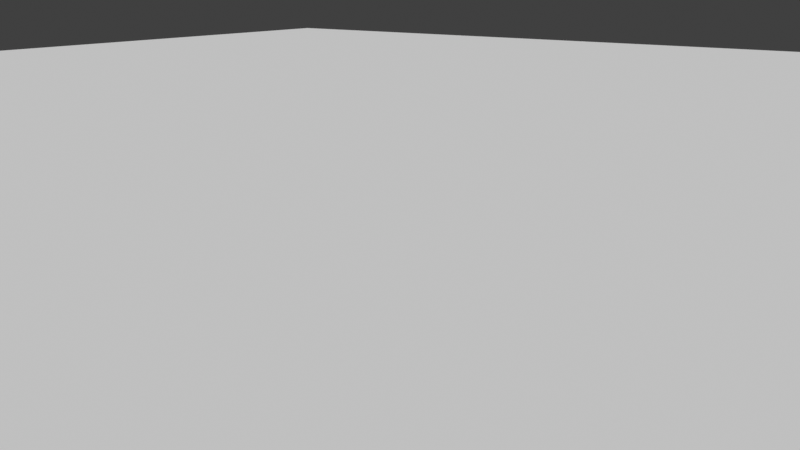 # Source: Clouds_generator.blend  (saved by Blender 4.2.8; exported with 4.5.12 LTS)
import bpy
from mathutils import Matrix  # noqa: F401  (used for matrix-valued properties, if any)

bpy.ops.wm.read_factory_settings(use_empty=True)
scene = bpy.context.scene
scene.name = 'Scene'

# ---- collections
col_collection = bpy.data.collections.new('Collection'); scene.collection.children.link(col_collection)
col_clouds = bpy.data.collections.new('Clouds'); col_collection.children.link(col_clouds)

# ---- materials (node trees are filled in below, after node groups)
mat_clouds = bpy.data.materials.new('Clouds')

# ---- node groups
ng_clouds_generator_2 = bpy.data.node_groups.new('Clouds Generator 2', 'GeometryNodeTree')
_s = ng_clouds_generator_2.interface.new_socket(name='Geometry', in_out='OUTPUT', socket_type='NodeSocketGeometry')
_s = ng_clouds_generator_2.interface.new_socket(name='Geometry', in_out='INPUT', socket_type='NodeSocketGeometry')
_s = ng_clouds_generator_2.interface.new_socket(name='Layers Count', in_out='INPUT', socket_type='NodeSocketInt')
_s.default_value = 1
_s.min_value = 1
_s.max_value = 4
_s = ng_clouds_generator_2.interface.new_socket(name='Layers Offset', in_out='INPUT', socket_type='NodeSocketVector')
_s.subtype = 'TRANSLATION'
_s.default_value = (0.0, 0.0, 0.3)
_s = ng_clouds_generator_2.interface.new_socket(name='Density Factor', in_out='INPUT', socket_type='NodeSocketFloat')
_s.subtype = 'FACTOR'
_s.default_value = 0.75
_s.min_value = 0.0
_s.max_value = 1.0
_s = ng_clouds_generator_2.interface.new_socket(name='Offset Scale', in_out='INPUT', socket_type='NodeSocketFloat')
_s.default_value = 0.5
_s = ng_clouds_generator_2.interface.new_socket(name='Subdivisions', in_out='INPUT', socket_type='NodeSocketInt')
_s.default_value = 6
_s.min_value = 0
_s.max_value = 6
_s = ng_clouds_generator_2.interface.new_socket(name='Seed', in_out='INPUT', socket_type='NodeSocketInt')
_s.default_value = 5
_s.min_value = 0
_s = ng_clouds_generator_2.interface.new_socket(name='3D Clouds', in_out='INPUT', socket_type='NodeSocketBool')
_s.default_value = True
ng_clouds_generator_2.is_modifier = True
_N = ng_clouds_generator_2.nodes; _L = ng_clouds_generator_2.links
n0 = _N.new('NodeGroupOutput'); n0.name = 'Group Output'; n0.location = (1496, 26)
n1 = _N.new('GeometryNodeRepeatInput'); n1.name = 'Repeat Input'; n1.location = (-80, 18)
n2 = _N.new('GeometryNodeRepeatOutput'); n2.name = 'Repeat Output'; n2.location = (468, 32)
n3 = _N.new('GeometryNodeJoinGeometry'); n3.name = 'Join Geometry'; n3.location = (298, 32)
n4 = _N.new('GeometryNodeTransform'); n4.name = 'Transform Geometry.001'; n4.location = (114, 44)
n5 = _N.new('GeometryNodeExtrudeMesh'); n5.name = 'Extrude Mesh'; n5.location = (868, -98)
n5.inputs[4].default_value = False
n6 = _N.new('GeometryNodeDeleteGeometry'); n6.name = 'Delete Geometry.001'; n6.location = (672, 26)
n6.domain = 'FACE'
n7 = _N.new('FunctionNodeRandomValue'); n7.name = 'Random Value.001'; n7.location = (-77, -84)
n7.data_type = 'BOOLEAN'
n8 = _N.new('GeometryNodeSubdivideMesh'); n8.name = 'Subdivide Mesh'; n8.location = (-513, 14)
n9 = _N.new('GeometryNodeTransform'); n9.name = 'Transform Geometry'; n9.location = (-717, -11)
n9.inputs[3].default_value = (8.0, 8.0, 1.0)
n10 = _N.new('ShaderNodeMath'); n10.name = 'Math'; n10.location = (-513, -83)
n10.operation = 'SUBTRACT'
n10.inputs[1].default_value = 1.0
n11 = _N.new('NodeGroupInput'); n11.name = 'Group Input'; n11.location = (-969, -9)
n12 = _N.new('ShaderNodeMath'); n12.name = 'Math.001'; n12.location = (-250, -174)
n13 = _N.new('GeometryNodeJoinGeometry'); n13.name = 'Join Geometry.001'; n13.location = (1057, -72)
n14 = _N.new('GeometryNodeSwitch'); n14.name = 'Switch'; n14.location = (1270, 26)
n15 = _N.new('ShaderNodeClamp'); n15.name = 'Clamp'; n15.location = (-538, 14)
n15.inputs[2].default_value = 11.0
n1.pair_with_output(n2)
_L.new(n9.outputs[0], n8.inputs[0])
_L.new(n11.outputs[0], n9.inputs[0])
_L.new(n10.outputs[0], n1.inputs[0])
_L.new(n11.outputs[1], n10.inputs[0])
_L.new(n3.outputs[0], n2.inputs[0])
_L.new(n8.outputs[0], n1.inputs[1])
_L.new(n7.outputs[3], n6.inputs[1])
_L.new(n11.outputs[3], n7.inputs[6])
_L.new(n1.outputs[1], n4.inputs[0])
_L.new(n1.outputs[1], n3.inputs[0])
_L.new(n2.outputs[0], n6.inputs[0])
_L.new(n11.outputs[4], n5.inputs[3])
_L.new(n5.outputs[0], n13.inputs[0])
_L.new(n4.outputs[0], n3.inputs[0])
_L.new(n11.outputs[7], n14.inputs[0])
_L.new(n11.outputs[2], n4.inputs[1])
_L.new(n12.outputs[0], n7.inputs[8])
_L.new(n10.outputs[0], n12.inputs[0])
_L.new(n11.outputs[6], n12.inputs[1])
_L.new(n6.outputs[0], n13.inputs[0])
_L.new(n6.outputs[0], n5.inputs[0])
_L.new(n13.outputs[0], n14.inputs[2])
_L.new(n6.outputs[0], n14.inputs[1])
_L.new(n14.outputs[0], n0.inputs[0])
_L.new(n15.outputs[0], n8.inputs[1])
n0.is_active_output = True

# ---- material node trees
mat_clouds.use_nodes = True; mat_clouds.node_tree.nodes.clear()
_N = mat_clouds.node_tree.nodes; _L = mat_clouds.node_tree.links
n0 = _N.new('ShaderNodeBsdfPrincipled'); n0.name = 'Principled BSDF'; n0.location = (10, 300)
n0.subsurface_method = 'BURLEY'
n0.inputs[0].default_value = (1.0, 1.0, 1.0, 1.0)
n0.inputs[3].default_value = 1.45
n0.inputs[8].default_value = 1.0
n0.inputs[9].default_value = (1.0, 1.0, 1.0)
n1 = _N.new('ShaderNodeOutputMaterial'); n1.name = 'Material Output'; n1.location = (300, 300)
_L.new(n0.outputs[0], n1.inputs[0])
n1.is_active_output = True

# ---- world
world_world = bpy.data.worlds.new('World'); scene.world = world_world
world_world.use_nodes = True; world_world.node_tree.nodes.clear()
_N = world_world.node_tree.nodes; _L = world_world.node_tree.links
n0 = _N.new('ShaderNodeOutputWorld'); n0.name = 'World Output'; n0.location = (300, 300)
n1 = _N.new('ShaderNodeBackground'); n1.name = 'Background'; n1.location = (10, 300)
n1.inputs[0].default_value = (0.05088, 0.05088, 0.05088, 1.0)
_L.new(n1.outputs[0], n0.inputs[0])
n0.is_active_output = True
world_world.color = (0.05088, 0.05088, 0.05088)
world_world.use_sun_shadow = False
world_world.sun_shadow_jitter_overblur = 0.0

# ---- cameras
cam_camera = bpy.data.cameras.new('Camera')
cam_camera.clip_end = 514.1
cam_camera.ortho_scale = 7.314

# ---- meshes
me_plane = bpy.data.meshes.new('Plane')
me_plane.from_pydata([(-1.0, -1.0, 0.0), (1.0, -1.0, 0.0), (-1.0, 1.0, 0.0), (1.0, 1.0, 0.0)], [], [(0, 1, 3, 2)])
_uv = me_plane.uv_layers.new(name='UVMap')
_uv.uv.foreach_set('vector', [0.0, 0.0, 1.0, 0.0, 1.0, 1.0, 0.0, 1.0])
me_plane.materials.append(mat_clouds)
me_plane.update()
me_cube_002 = bpy.data.meshes.new('Cube.002')
me_cube_002.from_pydata([(-13.97, -13.97, -1.0), (-13.97, -13.97, 1.0), (-13.97, 13.97, -1.0), (-13.97, 13.97, 1.0), (13.97, -13.97, -1.0), (13.97, -13.97, 1.0), (-13.97, 0.0, -1.0), (-13.97, -13.97, 0.0), (-13.97, 0.0, 1.0), (-13.97, 13.97, 0.0), (0.0, 13.97, -1.0), (0.0, 13.97, 1.0), (13.97, 0.0, -1.0), (13.97, 0.0, 1.0), (13.97, -13.97, 0.0), (0.0, -13.97, -1.0), (0.0, -13.97, 1.0), (0.0, 0.0, 1.0), (0.0, 0.0, -1.0), (0.0, -13.97, 0.0), (13.97, 0.0, 0.0), (0.0, 13.97, 0.0), (-13.97, 0.0, 0.0), (-13.97, -6.985, -1.0), (-13.97, -13.97, 0.5), (-13.97, 6.985, 1.0), (-13.97, 13.97, -0.5), (-6.985, 13.97, -1.0), (13.97, -6.985, 1.0), (13.97, -13.97, -0.5), (6.985, -13.97, -1.0), (-6.985, -13.97, 1.0), (-13.97, 6.985, -1.0), (-13.97, -13.97, -0.5), (-13.97, -6.985, 1.0), (-13.97, 13.97, 0.5), (-6.985, 13.97, 1.0), (13.97, -6.985, -1.0), (13.97, -13.97, 0.5), (-6.985, -13.97, -1.0), (6.985, -13.97, 1.0), (0.0, -6.985, 1.0), (0.0, 6.985, 1.0), (6.985, 0.0, 1.0), (-6.985, 0.0, 1.0), (0.0, -6.985, -1.0), (0.0, 6.985, -1.0), (-6.985, 0.0, -1.0), (6.985, 0.0, -1.0), (-6.985, -13.97, 0.0), (6.985, -13.97, 0.0), (0.0, -13.97, -0.5), (0.0, -13.97, 0.5), (13.97, -6.985, 0.0), (13.97, 0.0, -0.5), (13.97, 0.0, 0.5), (-6.985, 13.97, 0.0), (0.0, 13.97, -0.5), (0.0, 13.97, 0.5), (-13.97, 6.985, 0.0), (-13.97, -6.985, 0.0), (-13.97, 0.0, -0.5), (-13.97, 0.0, 0.5), (-13.97, -6.985, 0.5), (-13.97, -6.985, -0.5), (-13.97, 6.985, -0.5), (-6.985, 13.97, 0.5), (-6.985, 13.97, -0.5), (13.97, -6.985, -0.5), (6.985, -13.97, 0.5), (6.985, -13.97, -0.5), (-6.985, -13.97, -0.5), (-6.985, 6.985, -1.0), (-6.985, -6.985, -1.0), (-6.985, 6.985, 1.0), (6.985, -6.985, 1.0), (-6.985, -6.985, 1.0), (6.985, -6.985, -1.0), (-6.985, -13.97, 0.5), (13.97, -6.985, 0.5), (-13.97, 6.985, 0.5)], [], [(80, 25, 3, 35), (79, 28, 5, 38), (78, 31, 1, 24), (77, 37, 4, 30), (76, 34, 1, 31), (75, 41, 16, 40), (74, 25, 8, 44), (73, 45, 15, 39), (72, 46, 18, 47), (71, 49, 7, 33), (70, 50, 19, 51), (69, 40, 16, 52), (68, 53, 14, 29), (67, 56, 21, 57), (66, 36, 11, 58), (65, 59, 9, 26), (64, 60, 22, 61), (63, 34, 8, 62), (60, 63, 62, 22), (7, 24, 63, 60), (24, 1, 34, 63), (23, 64, 61, 6), (0, 33, 64, 23), (33, 7, 60, 64), (32, 65, 26, 2), (6, 61, 65, 32), (61, 22, 59, 65), (56, 66, 58, 21), (9, 35, 66, 56), (35, 3, 36, 66), (27, 67, 57, 10), (2, 26, 67, 27), (26, 9, 56, 67), (37, 68, 29, 4), (12, 54, 68, 37), (54, 20, 53, 68), (50, 69, 52, 19), (14, 38, 69, 50), (38, 5, 40, 69), (30, 70, 51, 15), (4, 29, 70, 30), (29, 14, 50, 70), (39, 71, 33, 0), (15, 51, 71, 39), (51, 19, 49, 71), (32, 72, 47, 6), (2, 27, 72, 32), (27, 10, 46, 72), (23, 73, 39, 0), (6, 47, 73, 23), (47, 18, 45, 73), (42, 74, 44, 17), (11, 36, 74, 42), (36, 3, 25, 74), (28, 75, 40, 5), (13, 43, 75, 28), (43, 17, 41, 75), (41, 76, 31, 16), (17, 44, 76, 41), (44, 8, 34, 76), (45, 77, 30, 15), (18, 48, 77, 45), (48, 12, 37, 77), (49, 78, 24, 7), (19, 52, 78, 49), (52, 16, 31, 78), (53, 79, 38, 14), (20, 55, 79, 53), (55, 13, 28, 79), (59, 80, 35, 9), (22, 62, 80, 59), (62, 8, 25, 80)])
_uv = me_cube_002.uv_layers.new(name='UVMap')
_uv.uv.foreach_set('vector', [0.5625, 0.1875, 0.625, 0.1875, 0.625, 0.25, 0.5625, 0.25, 0.5625, 0.6875, 0.625, 0.6875, 0.625, 0.75, 0.5625, 0.75, 0.5625, 0.9375, 0.625, 0.9375, 0.625, 1.0, 0.5625, 1.0, 0.3125, 0.6875, 0.375, 0.6875, 0.375, 0.75, 0.3125, 0.75, 0.8125, 0.6875, 0.875, 0.6875, 0.875, 0.75, 0.8125, 0.75, 0.6875, 0.6875, 0.75, 0.6875, 0.75, 0.75, 0.6875, 0.75, 0.8125, 0.5625, 0.875, 0.5625, 0.875, 0.625, 0.8125, 0.625, 0.1875, 0.6875, 0.25, 0.6875, 0.25, 0.75, 0.1875, 0.75, 0.1875, 0.5625, 0.25, 0.5625, 0.25, 0.625, 0.1875, 0.625, 0.4375, 0.9375, 0.5, 0.9375, 0.5, 1.0, 0.4375, 1.0, 0.4375, 0.8125, 0.5, 0.8125, 0.5, 0.875, 0.4375, 0.875, 0.5625, 0.8125, 0.625, 0.8125, 0.625, 0.875, 0.5625, 0.875, 0.4375, 0.6875, 0.5, 0.6875, 0.5, 0.75, 0.4375, 0.75, 0.4375, 0.3125, 0.5, 0.3125, 0.5, 0.375, 0.4375, 0.375, 0.5625, 0.3125, 0.625, 0.3125, 0.625, 0.375, 0.5625, 0.375, 0.4375, 0.1875, 0.5, 0.1875, 0.5, 0.25, 0.4375, 0.25, 0.4375, 0.0625, 0.5, 0.0625, 0.5, 0.125, 0.4375, 0.125, 0.5625, 0.0625, 0.625, 0.0625, 0.625, 0.125, 0.5625, 0.125, 0.5, 0.0625, 0.5625, 0.0625, 0.5625, 0.125, 0.5, 0.125, 0.5, 0.0, 0.5625, 0.0, 0.5625, 0.0625, 0.5, 0.0625, 0.5625, 0.0, 0.625, 0.0, 0.625, 0.0625, 0.5625, 0.0625, 0.375, 0.0625, 0.4375, 0.0625, 0.4375, 0.125, 0.375, 0.125, 0.375, 0.0, 0.4375, 0.0, 0.4375, 0.0625, 0.375, 0.0625, 0.4375, 0.0, 0.5, 0.0, 0.5, 0.0625, 0.4375, 0.0625, 0.375, 0.1875, 0.4375, 0.1875, 0.4375, 0.25, 0.375, 0.25, 0.375, 0.125, 0.4375, 0.125, 0.4375, 0.1875, 0.375, 0.1875, 0.4375, 0.125, 0.5, 0.125, 0.5, 0.1875, 0.4375, 0.1875, 0.5, 0.3125, 0.5625, 0.3125, 0.5625, 0.375, 0.5, 0.375, 0.5, 0.25, 0.5625, 0.25, 0.5625, 0.3125, 0.5, 0.3125, 0.5625, 0.25, 0.625, 0.25, 0.625, 0.3125, 0.5625, 0.3125, 0.375, 0.3125, 0.4375, 0.3125, 0.4375, 0.375, 0.375, 0.375, 0.375, 0.25, 0.4375, 0.25, 0.4375, 0.3125, 0.375, 0.3125, 0.4375, 0.25, 0.5, 0.25, 0.5, 0.3125, 0.4375, 0.3125, 0.375, 0.6875, 0.4375, 0.6875, 0.4375, 0.75, 0.375, 0.75, 0.375, 0.625, 0.4375, 0.625, 0.4375, 0.6875, 0.375, 0.6875, 0.4375, 0.625, 0.5, 0.625, 0.5, 0.6875, 0.4375, 0.6875, 0.5, 0.8125, 0.5625, 0.8125, 0.5625, 0.875, 0.5, 0.875, 0.5, 0.75, 0.5625, 0.75, 0.5625, 0.8125, 0.5, 0.8125, 0.5625, 0.75, 0.625, 0.75, 0.625, 0.8125, 0.5625, 0.8125, 0.375, 0.8125, 0.4375, 0.8125, 0.4375, 0.875, 0.375, 0.875, 0.375, 0.75, 0.4375, 0.75, 0.4375, 0.8125, 0.375, 0.8125, 0.4375, 0.75, 0.5, 0.75, 0.5, 0.8125, 0.4375, 0.8125, 0.375, 0.9375, 0.4375, 0.9375, 0.4375, 1.0, 0.375, 1.0, 0.375, 0.875, 0.4375, 0.875, 0.4375, 0.9375, 0.375, 0.9375, 0.4375, 0.875, 0.5, 0.875, 0.5, 0.9375, 0.4375, 0.9375, 0.125, 0.5625, 0.1875, 0.5625, 0.1875, 0.625, 0.125, 0.625, 0.125, 0.5, 0.1875, 0.5, 0.1875, 0.5625, 0.125, 0.5625, 0.1875, 0.5, 0.25, 0.5, 0.25, 0.5625, 0.1875, 0.5625, 0.125, 0.6875, 0.1875, 0.6875, 0.1875, 0.75, 0.125, 0.75, 0.125, 0.625, 0.1875, 0.625, 0.1875, 0.6875, 0.125, 0.6875, 0.1875, 0.625, 0.25, 0.625, 0.25, 0.6875, 0.1875, 0.6875, 0.75, 0.5625, 0.8125, 0.5625, 0.8125, 0.625, 0.75, 0.625, 0.75, 0.5, 0.8125, 0.5, 0.8125, 0.5625, 0.75, 0.5625, 0.8125, 0.5, 0.875, 0.5, 0.875, 0.5625, 0.8125, 0.5625, 0.625, 0.6875, 0.6875, 0.6875, 0.6875, 0.75, 0.625, 0.75, 0.625, 0.625, 0.6875, 0.625, 0.6875, 0.6875, 0.625, 0.6875, 0.6875, 0.625, 0.75, 0.625, 0.75, 0.6875, 0.6875, 0.6875, 0.75, 0.6875, 0.8125, 0.6875, 0.8125, 0.75, 0.75, 0.75, 0.75, 0.625, 0.8125, 0.625, 0.8125, 0.6875, 0.75, 0.6875, 0.8125, 0.625, 0.875, 0.625, 0.875, 0.6875, 0.8125, 0.6875, 0.25, 0.6875, 0.3125, 0.6875, 0.3125, 0.75, 0.25, 0.75, 0.25, 0.625, 0.3125, 0.625, 0.3125, 0.6875, 0.25, 0.6875, 0.3125, 0.625, 0.375, 0.625, 0.375, 0.6875, 0.3125, 0.6875, 0.5, 0.9375, 0.5625, 0.9375, 0.5625, 1.0, 0.5, 1.0, 0.5, 0.875, 0.5625, 0.875, 0.5625, 0.9375, 0.5, 0.9375, 0.5625, 0.875, 0.625, 0.875, 0.625, 0.9375, 0.5625, 0.9375, 0.5, 0.6875, 0.5625, 0.6875, 0.5625, 0.75, 0.5, 0.75, 0.5, 0.625, 0.5625, 0.625, 0.5625, 0.6875, 0.5, 0.6875, 0.5625, 0.625, 0.625, 0.625, 0.625, 0.6875, 0.5625, 0.6875, 0.5, 0.1875, 0.5625, 0.1875, 0.5625, 0.25, 0.5, 0.25, 0.5, 0.125, 0.5625, 0.125, 0.5625, 0.1875, 0.5, 0.1875, 0.5625, 0.125, 0.625, 0.125, 0.625, 0.1875, 0.5625, 0.1875])
me_cube_002.update()
me_cube_001 = bpy.data.meshes.new('Cube.001')
me_cube_001.from_pydata([(-13.97, -13.97, -1.0), (-13.97, -13.97, 1.0), (-13.97, 13.97, -1.0), (-13.97, 13.97, 1.0), (13.97, -13.97, -1.0), (13.97, -13.97, 1.0), (13.97, 13.97, -1.0), (13.97, 13.97, 1.0)], [], [(0, 1, 3, 2), (2, 3, 7, 6), (6, 7, 5, 4), (4, 5, 1, 0), (2, 6, 4, 0), (7, 3, 1, 5)])
me_cube_001.polygons.foreach_set('use_smooth', [True] * 6)
_k = set([(0, 1), (0, 2), (0, 4), (1, 3), (1, 5), (2, 3), (2, 6), (3, 7), (4, 5), (4, 6), (5, 7), (6, 7)])
me_cube_001.attributes.new('sharp_edge', 'BOOLEAN', 'EDGE').data.foreach_set('value', [ (min(e.vertices), max(e.vertices)) in _k for e in me_cube_001.edges])
_uv = me_cube_001.uv_layers.new(name='UVMap')
_uv.uv.foreach_set('vector', [0.375, 0.0, 0.625, 0.0, 0.625, 0.25, 0.375, 0.25, 0.375, 0.25, 0.625, 0.25, 0.625, 0.5, 0.375, 0.5, 0.375, 0.5, 0.625, 0.5, 0.625, 0.75, 0.375, 0.75, 0.375, 0.75, 0.625, 0.75, 0.625, 1.0, 0.375, 1.0, 0.125, 0.5, 0.375, 0.5, 0.375, 0.75, 0.125, 0.75, 0.625, 0.5, 0.875, 0.5, 0.875, 0.75, 0.625, 0.75])
me_cube_001.update()

# ---- objects
ob_camera = bpy.data.objects.new('Camera', cam_camera)
ob_plane = bpy.data.objects.new('Plane', me_plane)
ob_cube_001 = bpy.data.objects.new('Cube.001', me_cube_002)
ob_cube = bpy.data.objects.new('Cube', me_cube_001)

# ---- transforms, parenting, visibility, modifiers, constraints
ob_camera.location = (-7.125, -4.689, 2.687)
ob_camera.rotation_euler = (1.335, 3.502e-05, -0.9288)
ob_camera.lock_rotations_4d = False
ob_camera.empty_display_type = 'ARROWS'
ob_camera.color = (0.0, 0.0, 0.0, 0.0)
ob_camera.display_type = 'WIRE'
ob_camera.lineart.crease_threshold = 0.0
ob_plane.location = (0.0, 0.0, 0.0)
ob_plane.scale = (2.535, 2.535, 2.535)
_m = ob_plane.modifiers.new('GeometryNodes', 'NODES')
_m.node_group = ng_clouds_generator_2
_gi = [s.identifier for s in ng_clouds_generator_2.interface.items_tree if s.item_type == 'SOCKET' and s.in_out == 'INPUT']
_m[_gi[4]] = 0.05  # Offset Scale
_m[_gi[6]] = 0  # Seed
ob_cube_001.location = (-30.0, 0.0, 0.0)
ob_cube.location = (0.0, 0.0, 0.0)
_m = ob_cube.modifiers.new('Bevel', 'BEVEL')
_m.segments = 4

# ---- collection membership
col_collection.objects.link(ob_camera)
col_collection.objects.link(ob_plane)
col_clouds.objects.link(ob_cube_001)
col_clouds.objects.link(ob_cube)

# ---- scene / render settings (as saved in the file)
scene.camera = ob_camera
scene.frame_start = 0; scene.frame_end = 250; scene.frame_set(96)
scene.render.engine = 'CYCLES'
scene.render.image_settings.file_format = 'FFMPEG'
scene.render.image_settings.color_mode = 'RGB'
scene.render.resolution_x = 2560
scene.render.resolution_y = 1440
scene.render.preview_pixel_size = '2'
scene.render.fps = 30
scene.render.simplify_subdivision = 0
scene.render.use_persistent_data = True
scene.cycles.samples = 128
scene.cycles.sampling_pattern = 'TABULATED_SOBOL'
scene.cycles.adaptive_min_samples = 20
scene.cycles.caustics_reflective = False
scene.cycles.caustics_refractive = False
scene.cycles.volume_bounces = 4
scene.cycles.use_camera_cull = True
scene.cycles.use_distance_cull = True
scene.cycles.use_auto_tile = False
scene.eevee.taa_samples = 64
scene.eevee.use_volumetric_shadows = True
scene.eevee.use_gtao = True
scene.eevee.use_overscan = True
scene.eevee.overscan_size = 10.0
scene.eevee.ray_tracing_options.trace_max_roughness = 0.0
scene.eevee.use_raytracing = True
scene.view_settings.view_transform = 'Standard'
bpy.context.view_layer.update()

# ---- added for rendering (the .blend has no usable light): sun
light_auto_sun = bpy.data.lights.new('AutoSun', 'SUN')
light_auto_sun.energy = 3.0
light_auto_sun.angle = 0.0523599
ob_auto_sun = bpy.data.objects.new('AutoSun', light_auto_sun)
scene.collection.objects.link(ob_auto_sun)
ob_auto_sun.rotation_euler = (0.872665, 0.174533, 0.523599)
bpy.context.view_layer.update()

